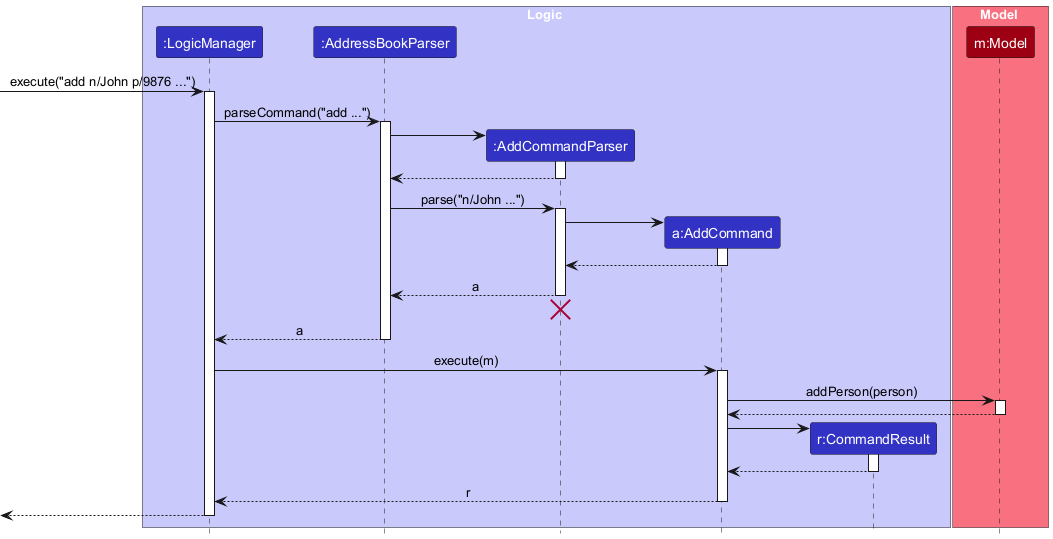

The diagram above was rendered by PlantUML. Its source (embedded in the PNG):
@startuml
!include style.puml
skinparam ArrowFontStyle plain

box Logic LOGIC_COLOR_T1
participant ":LogicManager" as LogicManager LOGIC_COLOR
participant ":AddressBookParser" as AddressBookParser LOGIC_COLOR
participant ":AddCommandParser" as AddCommandParser LOGIC_COLOR
participant "a:AddCommand" as AddCommand LOGIC_COLOR
participant "r:CommandResult" as CommandResult LOGIC_COLOR
end box

box Model MODEL_COLOR_T1
participant "m:Model" as Model MODEL_COLOR
end box

[-> LogicManager : execute("add n/John p/9876 ...")
activate LogicManager

LogicManager -> AddressBookParser : parseCommand("add ...")
activate AddressBookParser

create AddCommandParser
AddressBookParser -> AddCommandParser
activate AddCommandParser
AddCommandParser --> AddressBookParser
deactivate AddCommandParser

AddressBookParser -> AddCommandParser : parse("n/John ...")
activate AddCommandParser

create AddCommand
AddCommandParser -> AddCommand
activate AddCommand
AddCommand --> AddCommandParser
deactivate AddCommand

AddCommandParser --> AddressBookParser : a
deactivate AddCommandParser
AddCommandParser -[hidden]-> AddressBookParser
destroy AddCommandParser

AddressBookParser --> LogicManager : a
deactivate AddressBookParser

LogicManager -> AddCommand : execute(m)
activate AddCommand
AddCommand -> Model : addPerson(person)
activate Model
Model --> AddCommand
deactivate Model

create CommandResult
AddCommand -> CommandResult
activate CommandResult
CommandResult --> AddCommand
deactivate CommandResult

AddCommand --> LogicManager : r
deactivate AddCommand

[<--LogicManager
deactivate LogicManager
@enduml